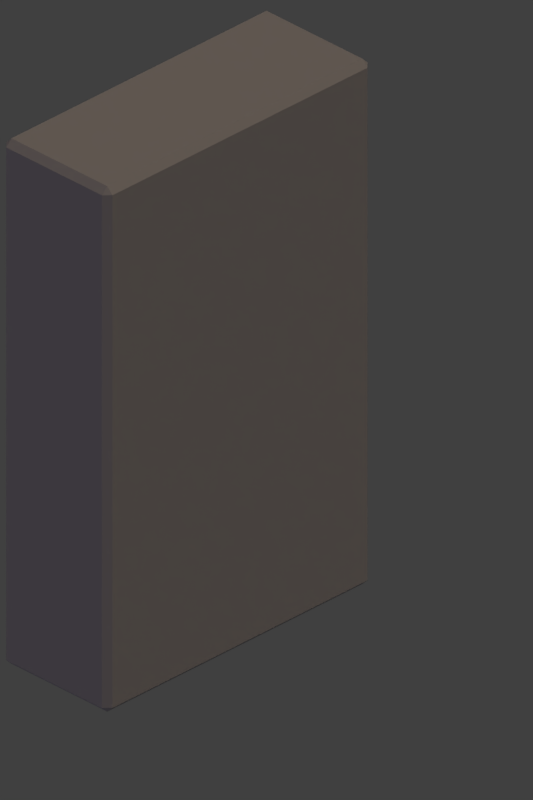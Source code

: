 # Source: wall_medium.blend  (saved by Blender 2.77.0; exported with 4.5.12 LTS)
import bpy
from mathutils import Matrix  # noqa: F401  (used for matrix-valued properties, if any)

bpy.ops.wm.read_factory_settings(use_empty=True)
scene = bpy.context.scene
scene.name = 'Scene'

# ---- collections
col_collection_1 = bpy.data.collections.new('Collection 1'); scene.collection.children.link(col_collection_1)

# ---- materials (node trees are filled in below, after node groups)
mat_material = bpy.data.materials.new('Material')
mat_material.alpha_threshold = 0.0
mat_material.use_transparent_shadow = False
mat_material.diffuse_color = (0.3264, 0.3264, 0.3264, 1.0)
mat_material.roughness = 0.5
mat_material.specular_intensity = 0.2
mat_material.line_color = (0.0, 0.0, 0.0, 1.0)

# ---- material node trees

# ---- world
world_world = bpy.data.worlds.new('World'); scene.world = world_world
world_world.color = (0.05088, 0.05088, 0.05088)
world_world.use_sun_shadow = False
world_world.sun_shadow_jitter_overblur = 0.0
world_world.cycles.sampling_method = 'MANUAL'
world_world.light_settings.distance = 1.0

# ---- cameras
cam_camera = bpy.data.cameras.new('Camera')
cam_camera.type = 'ORTHO'
cam_camera.clip_end = 100.0
cam_camera.lens = 35.0
cam_camera.sensor_width = 32.0
cam_camera.sensor_height = 18.0
cam_camera.ortho_scale = 2.13
cam_camera.dof.focus_distance = 0.0
cam_camera.dof.aperture_fstop = 128.0

# ---- lights
light_filllight = bpy.data.lights.new('FillLight', 'SUN')
light_filllight.color = (0.7398, 0.6076, 1.0)
light_filllight.transmission_factor = 0.0
light_filllight.angle = 1.571
light_filllight.energy = 0.25
light_filllight.shadow_buffer_clip_start = 0.5
light_filllight.shadow_soft_size = 1.0
light_filllight.shadow_cascade_max_distance = 1000.0
light_keylight = bpy.data.lights.new('KeyLight', 'SUN')
light_keylight.color = (0.814, 0.6377, 0.5099)
light_keylight.transmission_factor = 0.0
light_keylight.angle = 1.571
light_keylight.energy = 1.25
light_keylight.shadow_buffer_clip_start = 0.5
light_keylight.shadow_soft_size = 1.0
light_keylight.shadow_cascade_max_distance = 1000.0
light_rimlight = bpy.data.lights.new('RimLight', 'SUN')
light_rimlight.color = (0.7067, 0.7067, 0.7067)
light_rimlight.transmission_factor = 0.0
light_rimlight.angle = 1.571
light_rimlight.energy = 0.25
light_rimlight.shadow_buffer_clip_start = 0.5
light_rimlight.shadow_soft_size = 1.0
light_rimlight.shadow_cascade_max_distance = 1000.0

# ---- meshes
me_gridguide = bpy.data.meshes.new('GridGuide')
me_gridguide.from_pydata([(0.5, 0.5, 0.0), (1.5, -0.5, 0.0), (1.5, 0.5, 0.0), (-1.5, 0.5, 0.0), (0.5, -1.5, 0.0), (-0.5, -0.5, 0.0), (0.5, -0.5, 0.0), (-1.5, -1.5, 0.0), (-0.5, 1.5, 0.0), (0.5, 1.5, 0.0), (-0.5, 0.5, 0.0), (-3.5, -0.5, 0.0), (-2.5, -0.5, 0.0), (-1.5, -0.5, 0.0), (-2.5, 0.5, 0.0), (-4.5, -0.5, 0.0), (-4.5, 0.5, 0.0), (-3.5, -1.5, 0.0), (-4.5, -1.5, 0.0), (-3.5, 0.5, 0.0), (-1.5, 1.5, 0.0), (-4.5, 1.5, 0.0), (2.5, -0.5, 0.0), (2.5, 0.5, 0.0), (3.5, 0.5, 0.0), (4.5, -0.5, 0.0), (4.5, 0.5, 0.0), (3.5, -0.5, 0.0), (4.5, -1.5, 0.0), (2.5, 1.5, 0.0), (1.5, 2.5, 0.0), (0.5, 3.5, 0.0), (1.5, 3.5, 0.0), (-1.5, 2.5, 0.0), (-0.5, 2.5, 0.0), (1.5, 1.5, 0.0), (0.5, 2.5, 0.0), (-0.5, 3.5, 0.0), (0.5, 4.5, 0.0), (1.5, 4.5, 0.0), (-1.5, 4.5, 0.0), (-0.5, 4.5, 0.0), (-2.5, 2.5, 0.0), (-3.5, 3.5, 0.0), (-2.5, 3.5, 0.0), (-4.5, 2.5, 0.0), (-4.5, 3.5, 0.0), (-3.5, 1.5, 0.0), (-2.5, 1.5, 0.0), (-3.5, 2.5, 0.0), (-1.5, 3.5, 0.0), (-2.5, 4.5, 0.0), (-4.5, 4.5, 0.0), (-3.5, 4.5, 0.0), (3.5, 2.5, 0.0), (4.5, 2.5, 0.0), (3.5, 3.5, 0.0), (2.5, 2.5, 0.0), (3.5, 1.5, 0.0), (4.5, 1.5, 0.0), (2.5, 3.5, 0.0), (4.5, 3.5, 0.0), (3.5, 4.5, 0.0), (4.5, 4.5, 0.0), (2.5, 4.5, 0.0), (0.5, -3.5, 0.0), (-0.5, -2.5, 0.0), (1.5, -2.5, 0.0), (-1.5, -2.5, 0.0), (0.5, -4.5, 0.0), (-0.5, -4.5, 0.0), (-1.5, -3.5, 0.0), (-0.5, -3.5, 0.0), (0.5, -2.5, 0.0), (-0.5, -1.5, 0.0), (1.5, -1.5, 0.0), (-2.5, -2.5, 0.0), (-4.5, -3.5, 0.0), (-4.5, -2.5, 0.0), (-2.5, -4.5, 0.0), (-3.5, -3.5, 0.0), (-2.5, -3.5, 0.0), (-1.5, -4.5, 0.0), (-4.5, -4.5, 0.0), (-3.5, -4.5, 0.0), (-3.5, -2.5, 0.0), (-2.5, -1.5, 0.0), (3.5, -3.5, 0.0), (2.5, -2.5, 0.0), (1.5, -3.5, 0.0), (2.5, -4.5, 0.0), (3.5, -4.5, 0.0), (4.5, -4.5, 0.0), (4.5, -3.5, 0.0), (1.5, -4.5, 0.0), (2.5, -3.5, 0.0), (2.5, -1.5, 0.0), (3.5, -2.5, 0.0), (4.5, -2.5, 0.0), (3.5, -1.5, 0.0)], [(1, 2), (9, 8), (11, 12), (16, 15), (23, 22), (24, 23), (25, 26), (30, 32), (32, 31), (33, 34), (41, 40), (42, 44), (44, 43), (46, 45), (53, 52), (58, 59), (61, 63), (63, 62), (70, 72), (72, 71), (78, 77), (79, 81), (81, 80), (83, 84), (91, 92), (92, 93), (99, 97), (97, 98), (10, 5), (5, 6), (6, 0), (0, 10), (6, 1), (2, 0), (3, 13), (13, 5), (10, 3), (5, 74), (74, 4), (4, 6), (4, 75), (75, 1), (13, 7), (7, 74), (8, 10), (0, 9), (2, 35), (35, 9), (20, 3), (8, 20), (19, 11), (12, 14), (14, 19), (12, 13), (3, 14), (15, 11), (19, 16), (11, 17), (17, 86), (86, 12), (86, 7), (15, 18), (18, 17), (47, 19), (14, 48), (48, 47), (20, 48), (21, 16), (47, 21), (22, 27), (27, 24), (27, 25), (26, 24), (1, 22), (23, 2), (22, 96), (96, 99), (99, 27), (99, 28), (28, 25), (75, 96), (29, 23), (24, 58), (58, 29), (26, 59), (29, 35), (37, 34), (34, 36), (36, 31), (31, 37), (36, 30), (50, 33), (37, 50), (34, 8), (9, 36), (35, 30), (33, 20), (41, 37), (31, 38), (38, 41), (32, 39), (39, 38), (40, 50), (43, 49), (49, 42), (42, 33), (50, 44), (45, 49), (43, 46), (49, 47), (48, 42), (45, 21), (53, 43), (44, 51), (51, 53), (40, 51), (52, 46), (60, 57), (57, 54), (54, 56), (56, 60), (54, 55), (55, 61), (61, 56), (30, 57), (60, 32), (57, 29), (58, 54), (59, 55), (64, 60), (56, 62), (62, 64), (64, 39), (66, 72), (72, 65), (65, 73), (73, 66), (65, 89), (89, 67), (67, 73), (68, 71), (66, 68), (70, 69), (69, 65), (69, 94), (94, 89), (71, 82), (82, 70), (74, 66), (73, 4), (67, 75), (7, 68), (85, 80), (81, 76), (76, 85), (81, 71), (68, 76), (77, 80), (85, 78), (80, 84), (84, 79), (79, 82), (77, 83), (17, 85), (76, 86), (18, 78), (88, 95), (95, 87), (87, 97), (97, 88), (87, 93), (93, 98), (89, 95), (88, 67), (95, 90), (90, 91), (91, 87), (94, 90), (96, 88), (98, 28)], [])
me_gridguide.use_remesh_preserve_volume = False
me_gridguide.use_remesh_preserve_attributes = False
me_gridguide.use_mirror_vertex_groups = False
me_gridguide.update()
me_cube = bpy.data.meshes.new('Cube')
me_cube.from_pydata([(-0.1199, 0.5, 1.596), (-0.1199, 0.4801, 1.616), (-0.1, 0.4801, 1.596), (-0.1, 0.4801, 0.01989), (-0.1199, 0.4801, 1.49e-08), (-0.1199, 0.5, 0.01989), (-0.1199, -0.5, 1.596), (-0.1, -0.4801, 1.596), (-0.1199, -0.4801, 1.616), (-0.1, -0.4801, 0.01989), (-0.1199, -0.5, 0.01989), (-0.1199, -0.4801, 1.49e-08), (-0.4801, 0.4801, 1.616), (-0.4801, 0.5, 1.596), (-0.5, 0.4801, 1.596), (-0.4801, 0.5, 0.01989), (-0.4801, 0.4801, 1.49e-08), (-0.5, 0.4801, 0.01989), (-0.4801, -0.5, 1.596), (-0.4801, -0.4801, 1.616), (-0.5, -0.4801, 1.596), (-0.4801, -0.4801, 1.49e-08), (-0.4801, -0.5, 0.01989), (-0.5, -0.4801, 0.01989)], [], [(8, 1, 12, 19), (6, 18, 22, 10), (2, 7, 9, 3), (20, 14, 17, 23), (21, 16, 4, 11), (0, 1, 2), (3, 4, 5), (6, 7, 8), (9, 10, 11), (12, 13, 14), (15, 16, 17), (18, 19, 20), (21, 22, 23), (8, 19, 18, 6), (2, 3, 5, 0), (1, 8, 7, 2), (6, 10, 9, 7), (21, 11, 10, 22), (19, 12, 14, 20), (22, 18, 20, 23), (13, 15, 17, 14), (16, 21, 23, 17), (12, 1, 0, 13), (4, 16, 15, 5), (11, 4, 3, 9), (13, 0, 5, 15)])
me_cube.materials.append(mat_material)
me_cube.use_remesh_preserve_volume = False
me_cube.use_remesh_preserve_attributes = False
me_cube.use_mirror_vertex_groups = False
me_cube.update()

# ---- objects
ob_plane = bpy.data.objects.new('Plane', me_gridguide)
ob_cube = bpy.data.objects.new('Cube', me_cube)
ob_camera = bpy.data.objects.new('Camera', cam_camera)
ob_filllight = bpy.data.objects.new('FillLight', light_filllight)
ob_keylight = bpy.data.objects.new('KeyLight', light_keylight)
ob_rimlight = bpy.data.objects.new('RimLight', light_rimlight)

# ---- transforms, parenting, visibility, modifiers, constraints
ob_plane.location = (0.0, 0.0, 0.0)
ob_plane.lineart.crease_threshold = 0.0
ob_cube.location = (0.0, 0.0, 0.0)
ob_cube.lock_rotations_4d = False
ob_cube.empty_display_type = 'ARROWS'
ob_cube.lineart.crease_threshold = 0.0
ob_camera.location = (10.0, -10.0, 8.98)
ob_camera.rotation_euler = (1.047, 0.0, 0.7854)
ob_camera.lock_rotations_4d = False
ob_camera.empty_display_type = 'ARROWS'
ob_camera.color = (0.0, 0.0, 0.0, 0.0)
ob_camera.display_type = 'WIRE'
ob_camera.lineart.crease_threshold = 0.0
ob_filllight.location = (6.74, 7.638, 11.54)
ob_filllight.rotation_euler = (1.797, 0.3972, -0.04007)
ob_filllight.lineart.crease_threshold = 0.0
ob_keylight.location = (8.199, 7.907, 11.54)
ob_keylight.rotation_euler = (0.01345, 0.4495, 0.5187)
ob_keylight.lineart.crease_threshold = 0.0
ob_rimlight.location = (7.742, 6.406, 12.03)
ob_rimlight.rotation_euler = (-2.028, -0.2654, 1.096)
ob_rimlight.lineart.crease_threshold = 0.0

# ---- collection membership
col_collection_1.objects.link(ob_plane)
col_collection_1.objects.link(ob_cube)
col_collection_1.objects.link(ob_camera)
col_collection_1.objects.link(ob_filllight)
col_collection_1.objects.link(ob_keylight)
col_collection_1.objects.link(ob_rimlight)

# ---- scene / render settings (as saved in the file)
scene.camera = ob_camera
scene.frame_start = 1; scene.frame_end = 250; scene.frame_set(1)
scene.render.engine = 'BLENDER_EEVEE_NEXT'
scene.render.resolution_x = 256
scene.render.resolution_y = 384
scene.render.resolution_percentage = 50
scene.render.dither_intensity = 0.0
scene.render.film_transparent = True
scene.cycles.use_denoising = False
scene.cycles.samples = 128
scene.cycles.sampling_pattern = 'TABULATED_SOBOL'
scene.cycles.light_sampling_threshold = 0.0
scene.cycles.use_adaptive_sampling = False
scene.cycles.use_light_tree = False
scene.cycles.blur_glossy = 0.0
scene.cycles.sample_clamp_indirect = 0.0
scene.view_settings.view_transform = 'Standard'
bpy.context.view_layer.update()

